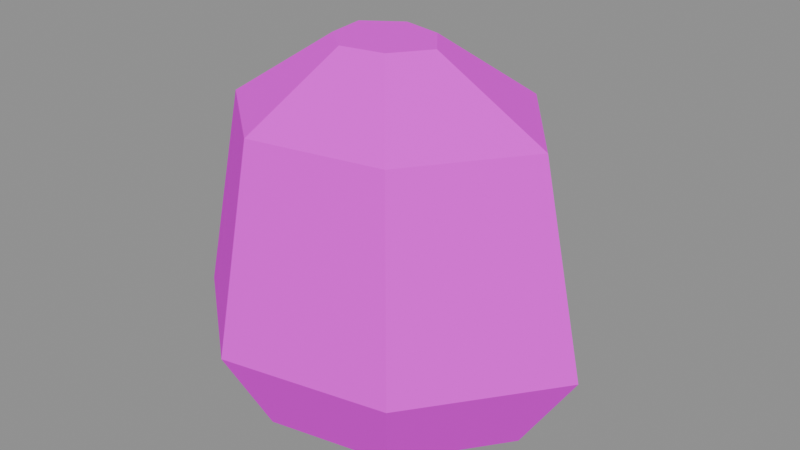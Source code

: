 # Source: scatter_stone_2.blend  (saved by Blender 4.5.90; exported with 4.5.12 LTS)
import bpy
from mathutils import Matrix  # noqa: F401  (used for matrix-valued properties, if any)

bpy.ops.wm.read_factory_settings(use_empty=True)
scene = bpy.context.scene
scene.name = 'Scene'

# ---- images (referenced by path relative to the original .blend; pixels are not part of the script)
import os
ASSET_DIR = os.environ.get("B2B_ASSET_DIR", "")  # directory of the original .blend (textures are referenced by path, not embedded)
HERE = os.path.dirname(os.path.abspath(__file__))  # packed textures are extracted next to this script under _unpacked/

def load_image(name, relpath, width, height, colorspace="sRGB"):
    """Load a texture the original file referenced (path relative to the .blend, or extracted next to this script)."""
    p = next((c for c in (os.path.join(HERE, relpath), os.path.join(ASSET_DIR, relpath)) if relpath and os.path.exists(c)), "")
    if p:
        img = bpy.data.images.load(p, check_existing=True)
        img.name = name
    else:  # same state as the original file: an image datablock whose file is absent (Cycles renders it pink)
        img = bpy.data.images.new(name, width, height)
        img.source = "FILE"
        img.filepath = "//" + (relpath or name)
    img.colorspace_settings.name = colorspace
    return img
img_strata_paint_png = load_image('strata_paint.png', 'strata_paint.png', 1024, 1024, 'sRGB')

# ---- materials (node trees are filled in below, after node groups)
mat_mat_strata_paint_png_001 = bpy.data.materials.new('MAT_strata_paint.png.001')

# ---- material node trees
mat_mat_strata_paint_png_001.use_nodes = True; mat_mat_strata_paint_png_001.node_tree.nodes.clear()
_N = mat_mat_strata_paint_png_001.node_tree.nodes; _L = mat_mat_strata_paint_png_001.node_tree.links
n0 = _N.new('ShaderNodeBsdfPrincipled'); n0.name = 'Principled BSDF'; n0.location = (-200, 100)
n0.inputs[2].default_value = 0.95
n0.inputs[13].default_value = 0.15
n1 = _N.new('ShaderNodeOutputMaterial'); n1.name = 'Material Output'; n1.location = (200, 100)
n2 = _N.new('ShaderNodeTexImage'); n2.name = 'Image Texture'; n2.location = (0, 0)
n2.image = img_strata_paint_png
_L.new(n0.outputs[0], n1.inputs[0])
_L.new(n2.outputs[0], n0.inputs[0])
n1.is_active_output = True

# ---- meshes
me_scatterstone_001 = bpy.data.meshes.new('ScatterStone.001')
me_scatterstone_001.from_pydata([(0.3055, 0.0, 0.0), (0.158, 0.1926, 0.0), (-0.06538, 0.2402, 0.0), (-0.2579, 0.1069, 0.0), (-0.2315, -0.1069, 0.0), (-0.06848, -0.2402, 0.0), (0.1634, -0.1926, 0.0), (0.4146, 0.0, 0.17), (0.2144, 0.2614, 0.17), (-0.08874, 0.326, 0.17), (-0.35, 0.1451, 0.17), (-0.3142, -0.1451, 0.17), (-0.09293, -0.326, 0.17), (0.2218, -0.2614, 0.17), (0.3273, 0.0, 0.56), (0.1692, 0.2064, 0.56), (-0.07005, 0.2574, 0.56), (-0.2763, 0.1145, 0.56), (-0.2481, -0.1145, 0.56), (-0.07337, -0.2574, 0.56), (0.1751, -0.2064, 0.56), (0.1091, 0.0, 0.68), (0.05642, 0.0688, 0.68), (-0.02335, 0.08579, 0.68), (-0.09211, 0.03818, 0.68), (-0.08268, -0.03818, 0.68), (-0.02446, -0.08579, 0.68), (0.05837, -0.0688, 0.68)], [], [(0, 1, 8, 7), (1, 2, 9, 8), (2, 3, 10, 9), (3, 4, 11, 10), (4, 5, 12, 11), (5, 6, 13, 12), (6, 0, 7, 13), (7, 8, 15, 14), (8, 9, 16, 15), (9, 10, 17, 16), (10, 11, 18, 17), (11, 12, 19, 18), (12, 13, 20, 19), (13, 7, 14, 20), (14, 15, 22, 21), (15, 16, 23, 22), (16, 17, 24, 23), (17, 18, 25, 24), (18, 19, 26, 25), (19, 20, 27, 26), (20, 14, 21, 27), (6, 5, 4, 3, 2, 1, 0), (21, 22, 23, 24, 25, 26, 27)])
_uv = me_scatterstone_001.uv_layers.new(name='StrataUV')
_uv.uv.foreach_set('vector', [0.0, 0.3, 0.1429, 0.3, 0.1429, 0.4445, 0.0, 0.4445, 0.1429, 0.3, 0.2857, 0.3, 0.2857, 0.4445, 0.1429, 0.4445, 0.2857, 0.3, 0.4286, 0.3, 0.4286, 0.4445, 0.2857, 0.4445, 0.4286, 0.3, 0.5714, 0.3, 0.5714, 0.4445, 0.4286, 0.4445, 0.5714, 0.3, 0.7143, 0.3, 0.7143, 0.4445, 0.5714, 0.4445, 0.7143, 0.3, 0.8571, 0.3, 0.8571, 0.4445, 0.7143, 0.4445, 0.8571, 0.3, 0.0, 0.3, 0.0, 0.4445, 0.8571, 0.4445, 0.0, 0.4445, 0.1429, 0.4445, 0.1429, 0.776, 0.0, 0.776, 0.1429, 0.4445, 0.2857, 0.4445, 0.2857, 0.776, 0.1429, 0.776, 0.2857, 0.4445, 0.4286, 0.4445, 0.4286, 0.776, 0.2857, 0.776, 0.4286, 0.4445, 0.5714, 0.4445, 0.5714, 0.776, 0.4286, 0.776, 0.5714, 0.4445, 0.7143, 0.4445, 0.7143, 0.776, 0.5714, 0.776, 0.7143, 0.4445, 0.8571, 0.4445, 0.8571, 0.776, 0.7143, 0.776, 0.8571, 0.4445, 0.0, 0.4445, 0.0, 0.776, 0.8571, 0.776, 0.0, 0.776, 0.1429, 0.776, 0.1429, 0.878, 0.0, 0.878, 0.1429, 0.776, 0.2857, 0.776, 0.2857, 0.878, 0.1429, 0.878, 0.2857, 0.776, 0.4286, 0.776, 0.4286, 0.878, 0.2857, 0.878, 0.4286, 0.776, 0.5714, 0.776, 0.5714, 0.878, 0.4286, 0.878, 0.5714, 0.776, 0.7143, 0.776, 0.7143, 0.878, 0.5714, 0.878, 0.7143, 0.776, 0.8571, 0.776, 0.8571, 0.878, 0.7143, 0.878, 0.8571, 0.776, 0.0, 0.776, 0.0, 0.878, 0.8571, 0.878, 0.8571, 0.3, 0.7143, 0.3, 0.5714, 0.3, 0.4286, 0.3, 0.2857, 0.3, 0.1429, 0.3, 0.0, 0.3, 0.0, 0.878, 0.1429, 0.878, 0.2857, 0.878, 0.4286, 0.878, 0.5714, 0.878, 0.7143, 0.878, 0.8571, 0.878])
me_scatterstone_001.materials.append(mat_mat_strata_paint_png_001)
me_scatterstone_001.update()

# ---- objects
ob_scatterstone = bpy.data.objects.new('ScatterStone', me_scatterstone_001)

# ---- transforms, parenting, visibility, modifiers, constraints
ob_scatterstone.location = (0.0, 0.0, 0.0)

# ---- collection membership
scene.collection.objects.link(ob_scatterstone)

# ---- scene / render settings (as saved in the file)
scene.frame_start = 1; scene.frame_end = 250; scene.frame_set(1)
scene.render.engine = 'BLENDER_EEVEE_NEXT'
bpy.context.view_layer.update()

# ---- added for rendering (the .blend has no active camera and no usable light): camera, sun + grey world if the file has none
cam_auto = bpy.data.cameras.new('AutoCamera')
cam_auto.lens = 50.0
cam_auto.sensor_width = 36.0
cam_auto.clip_end = 1000.0
ob_auto_camera = bpy.data.objects.new('AutoCamera', cam_auto)
scene.collection.objects.link(ob_auto_camera)
ob_auto_camera.location = (1.15485, -1.34709, 1.23806)
ob_auto_camera.rotation_euler = (1.09748, -7.21219e-08, 0.694738)
scene.camera = ob_auto_camera
light_auto_sun = bpy.data.lights.new('AutoSun', 'SUN')
light_auto_sun.energy = 3.0
light_auto_sun.angle = 0.0523599
ob_auto_sun = bpy.data.objects.new('AutoSun', light_auto_sun)
scene.collection.objects.link(ob_auto_sun)
ob_auto_sun.rotation_euler = (0.872665, 0.174533, 0.523599)
if scene.world is None:
    world_auto = bpy.data.worlds.new('AutoWorld')
    world_auto.color = (0.3, 0.3, 0.3)
    scene.world = world_auto
bpy.context.view_layer.update()

